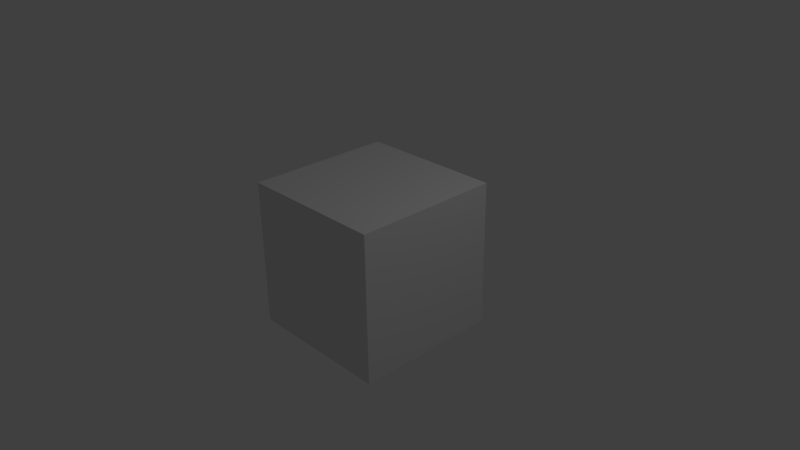 # Source: cube.blend  (saved by Blender 2.74.0; exported with 4.5.12 LTS)
import bpy
from mathutils import Matrix  # noqa: F401  (used for matrix-valued properties, if any)

bpy.ops.wm.read_factory_settings(use_empty=True)
scene = bpy.context.scene
scene.name = 'Scene'

# ---- collections
col_collection_1 = bpy.data.collections.new('Collection 1'); scene.collection.children.link(col_collection_1)

# ---- materials (node trees are filled in below, after node groups)
mat_material = bpy.data.materials.new('Material')
mat_material.alpha_threshold = 0.0
mat_material.use_transparent_shadow = False
mat_material.roughness = 0.5
mat_material.line_color = (0.0, 0.0, 0.0, 1.0)

# ---- material node trees

# ---- world
world_world = bpy.data.worlds.new('World'); scene.world = world_world
world_world.color = (0.05088, 0.05088, 0.05088)
world_world.use_sun_shadow = False
world_world.sun_shadow_jitter_overblur = 0.0
world_world.cycles.sampling_method = 'MANUAL'
world_world.cycles.sample_map_resolution = 256

# ---- cameras
cam_camera = bpy.data.cameras.new('Camera')
cam_camera.clip_end = 100.0
cam_camera.lens = 35.0
cam_camera.sensor_width = 32.0
cam_camera.sensor_height = 18.0
cam_camera.ortho_scale = 7.314
cam_camera.dof.focus_distance = 0.0
cam_camera.dof.aperture_fstop = 128.0

# ---- lights
light_lamp = bpy.data.lights.new('Lamp', 'POINT')
light_lamp.transmission_factor = 0.0
light_lamp.cutoff_distance = 30.0
light_lamp.energy = 100.0
light_lamp.shadow_buffer_clip_start = 1.001
light_lamp.shadow_soft_size = 0.1
light_lamp.shadow_maximum_resolution = 0.006
light_lamp.use_absolute_resolution = True
light_lamp.cycles.use_multiple_importance_sampling = False

# ---- meshes
me_cube = bpy.data.meshes.new('Cube')
me_cube.from_pydata([(1.0, 1.0, -1.0), (1.0, -1.0, -1.0), (-1.0, -1.0, -1.0), (-1.0, 1.0, -1.0), (1.0, 1.0, 1.0), (1.0, -1.0, 1.0), (-1.0, -1.0, 1.0), (-1.0, 1.0, 1.0)], [], [(0, 1, 2, 3), (4, 7, 6, 5), (0, 4, 5, 1), (1, 5, 6, 2), (2, 6, 7, 3), (4, 0, 3, 7)])
me_cube.materials.append(mat_material)
me_cube.use_remesh_preserve_volume = False
me_cube.use_remesh_preserve_attributes = False
me_cube.use_mirror_vertex_groups = False
me_cube.update()

# ---- objects
ob_cube = bpy.data.objects.new('Cube', me_cube)
ob_lamp = bpy.data.objects.new('Lamp', light_lamp)
ob_camera = bpy.data.objects.new('Camera', cam_camera)

# ---- transforms, parenting, visibility, modifiers, constraints
ob_cube.location = (0.0, 0.0, 0.0)
ob_cube.lock_rotations_4d = False
ob_cube.empty_display_type = 'ARROWS'
ob_cube.lineart.crease_threshold = 0.0
ob_lamp.location = (4.076, 1.005, 5.904)
ob_lamp.rotation_euler = (0.6503, 0.05522, 1.866)
ob_lamp.lock_rotations_4d = False
ob_lamp.empty_display_type = 'ARROWS'
ob_lamp.color = (0.0, 0.0, 0.0, 0.0)
ob_lamp.lineart.crease_threshold = 0.0
ob_camera.location = (7.481, -6.508, 5.344)
ob_camera.rotation_euler = (1.109, 0.01082, 0.8149)
ob_camera.lock_rotations_4d = False
ob_camera.empty_display_type = 'ARROWS'
ob_camera.color = (0.0, 0.0, 0.0, 0.0)
ob_camera.display_type = 'WIRE'
ob_camera.lineart.crease_threshold = 0.0

# ---- collection membership
col_collection_1.objects.link(ob_cube)
col_collection_1.objects.link(ob_lamp)
col_collection_1.objects.link(ob_camera)

# ---- scene / render settings (as saved in the file)
scene.camera = ob_camera
scene.frame_start = 1; scene.frame_end = 250; scene.frame_set(1)
scene.render.engine = 'BLENDER_EEVEE_NEXT'
scene.render.resolution_percentage = 50
scene.render.dither_intensity = 0.0
scene.cycles.use_denoising = False
scene.cycles.samples = 10
scene.cycles.sampling_pattern = 'TABULATED_SOBOL'
scene.cycles.light_sampling_threshold = 0.0
scene.cycles.use_adaptive_sampling = False
scene.cycles.use_light_tree = False
scene.cycles.blur_glossy = 0.0
scene.cycles.pixel_filter_type = 'GAUSSIAN'
scene.cycles.sample_clamp_indirect = 0.0
scene.view_settings.view_transform = 'Standard'
bpy.context.view_layer.update()

